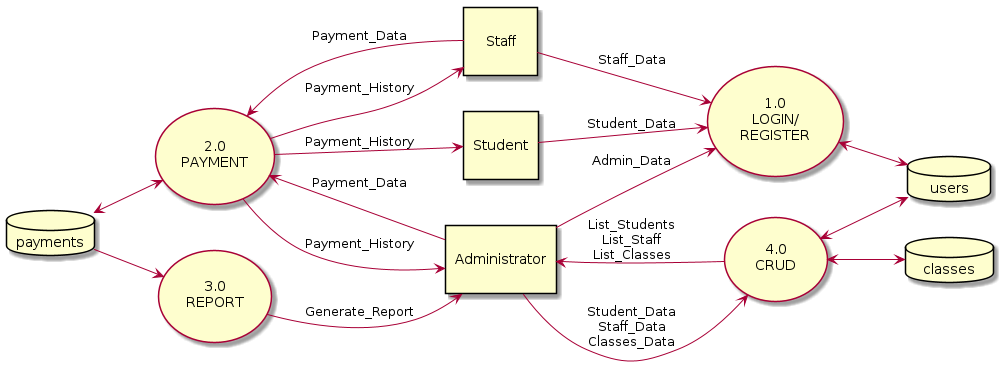

The diagram above was rendered by PlantUML. Its source (embedded in the PNG):
@startuml
' Diagram Level-0
' Proses bisnis yang terjadi.
(\n1.0\nLOGIN/\nREGISTER\n) as Login
(\n2.0\nPAYMENT\n) as Payment
(\n3.0\nREPORT\n) as Report
(\n4.0\nCRUD\n) as CRUD

' Entitas eksternal yang terlibat.
rectangle "\nAdministrator\n" as Admin
rectangle "\n   Staff   \n" as Staff
rectangle "\nStudent\n" as Student


database "   users   " as users
database payments
database "  classes  " as classes

' Orientasi diagram ini dari kiri ke kanan.
left to right direction

' Aliran data yang mengalir dari sistem ke entitas eksternal.
' 1.0 Proses Masuk/Daftar
Student --> Login : Student_Data
Staff   --> Login : Staff_Data
Admin   --> Login : Admin_Data
Login   <--> users

' 2.0 Proses Pembayaran
Payment <-- Admin : Payment_Data
Payment --> Admin : Payment_History
Payment <-- Staff : Payment_Data
Payment --> Staff : Payment_History
Payment --> Student : Payment_History
payments <--> Payment

' 3.0 Proses Laporan
Report   --> Admin : Generate_Report
payments --> Report

' 4.0 Proses CRUD
Admin --> CRUD : Student_Data\nStaff_Data\nClasses_Data
Admin <-- CRUD : List_Students\nList_Staff\nList_Classes
CRUD <--> users
CRUD <--> classes
@enduml